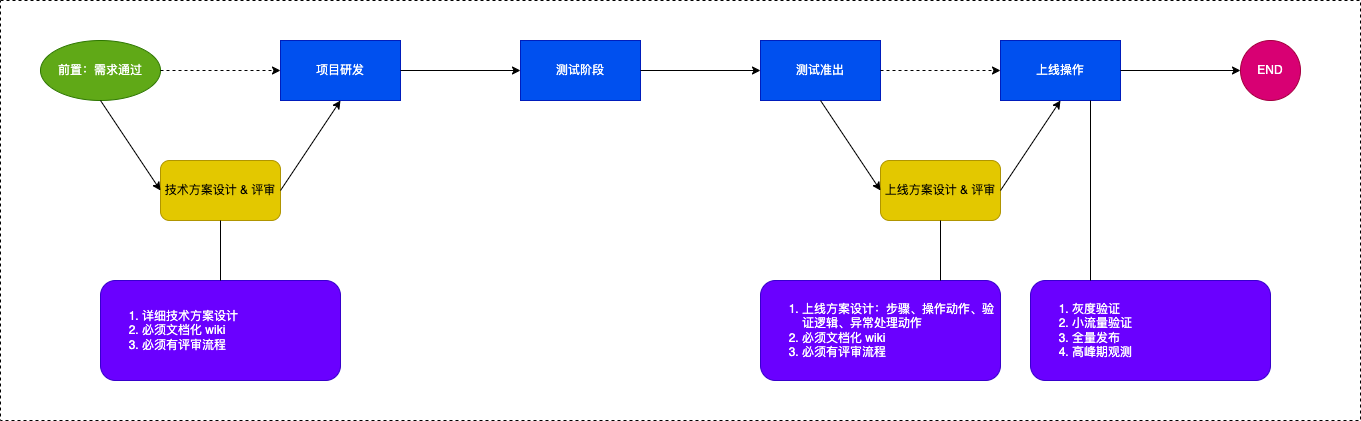

The diagram above was exported from draw.io. Its source (the exported page's mxGraphModel, read from the mxfile embedded in the PNG):
<mxGraphModel dx="200" dy="797" grid="1" gridSize="10" guides="1" tooltips="1" connect="1" arrows="1" fold="1" page="1" pageScale="1" pageWidth="1169" pageHeight="827" math="0" shadow="0">
  <root>
    <mxCell id="0" />
    <mxCell id="1" parent="0" />
    <mxCell id="26" value="" style="rounded=0;whiteSpace=wrap;html=1;strokeColor=#000000;fillColor=none;dashed=1;" vertex="1" parent="1">
      <mxGeometry x="240" y="120" width="1360" height="420" as="geometry" />
    </mxCell>
    <mxCell id="3" value="项目研发" style="rounded=0;whiteSpace=wrap;html=1;fillColor=#0050ef;fontColor=#ffffff;strokeColor=#001DBC;" vertex="1" parent="1">
      <mxGeometry x="520" y="160" width="120" height="60" as="geometry" />
    </mxCell>
    <mxCell id="4" value="测试阶段" style="rounded=0;whiteSpace=wrap;html=1;fillColor=#0050ef;fontColor=#ffffff;strokeColor=#001DBC;" vertex="1" parent="1">
      <mxGeometry x="760" y="160" width="120" height="60" as="geometry" />
    </mxCell>
    <mxCell id="5" value="测试准出" style="rounded=0;whiteSpace=wrap;html=1;fillColor=#0050ef;fontColor=#ffffff;strokeColor=#001DBC;" vertex="1" parent="1">
      <mxGeometry x="1000" y="160" width="120" height="60" as="geometry" />
    </mxCell>
    <mxCell id="6" value="上线操作" style="rounded=0;whiteSpace=wrap;html=1;fillColor=#0050ef;fontColor=#ffffff;strokeColor=#001DBC;" vertex="1" parent="1">
      <mxGeometry x="1240" y="160" width="120" height="60" as="geometry" />
    </mxCell>
    <mxCell id="7" value="&lt;span style=&quot;color: rgb(255, 255, 255);&quot;&gt;前置：需求通过&lt;/span&gt;" style="ellipse;whiteSpace=wrap;html=1;fillColor=#60a917;fontColor=#ffffff;strokeColor=#2D7600;" vertex="1" parent="1">
      <mxGeometry x="280" y="160" width="120" height="60" as="geometry" />
    </mxCell>
    <mxCell id="8" value="END" style="ellipse;whiteSpace=wrap;html=1;aspect=fixed;fillColor=#d80073;fontColor=#ffffff;strokeColor=#A50040;" vertex="1" parent="1">
      <mxGeometry x="1480" y="160" width="60" height="60" as="geometry" />
    </mxCell>
    <mxCell id="9" value="技术方案设计 &amp;amp; 评审" style="rounded=1;whiteSpace=wrap;html=1;strokeColor=#B09500;fillColor=#e3c800;fontColor=#000000;" vertex="1" parent="1">
      <mxGeometry x="400" y="280" width="120" height="60" as="geometry" />
    </mxCell>
    <mxCell id="10" value="" style="endArrow=classic;html=1;exitX=1;exitY=0.5;exitDx=0;exitDy=0;entryX=0;entryY=0.5;entryDx=0;entryDy=0;dashed=1;" edge="1" parent="1" source="7" target="3">
      <mxGeometry width="50" height="50" relative="1" as="geometry">
        <mxPoint x="710" y="280" as="sourcePoint" />
        <mxPoint x="760" y="230" as="targetPoint" />
      </mxGeometry>
    </mxCell>
    <mxCell id="11" value="" style="endArrow=classic;html=1;exitX=0.5;exitY=1;exitDx=0;exitDy=0;entryX=0;entryY=0.5;entryDx=0;entryDy=0;" edge="1" parent="1" source="7" target="9">
      <mxGeometry width="50" height="50" relative="1" as="geometry">
        <mxPoint x="710" y="280" as="sourcePoint" />
        <mxPoint x="370" y="310" as="targetPoint" />
      </mxGeometry>
    </mxCell>
    <mxCell id="12" value="" style="endArrow=classic;html=1;exitX=1;exitY=0.5;exitDx=0;exitDy=0;entryX=0.5;entryY=1;entryDx=0;entryDy=0;" edge="1" parent="1" source="9" target="3">
      <mxGeometry width="50" height="50" relative="1" as="geometry">
        <mxPoint x="710" y="280" as="sourcePoint" />
        <mxPoint x="760" y="230" as="targetPoint" />
      </mxGeometry>
    </mxCell>
    <mxCell id="13" value="" style="endArrow=classic;html=1;exitX=1;exitY=0.5;exitDx=0;exitDy=0;entryX=0;entryY=0.5;entryDx=0;entryDy=0;" edge="1" parent="1" source="3" target="4">
      <mxGeometry width="50" height="50" relative="1" as="geometry">
        <mxPoint x="710" y="280" as="sourcePoint" />
        <mxPoint x="760" y="230" as="targetPoint" />
      </mxGeometry>
    </mxCell>
    <mxCell id="14" value="&lt;ol&gt;&lt;li&gt;详细技术方案设计&lt;/li&gt;&lt;li&gt;必须文档化 wiki&lt;/li&gt;&lt;li&gt;必须有评审流程&lt;/li&gt;&lt;/ol&gt;" style="rounded=1;whiteSpace=wrap;html=1;align=left;fillColor=#6a00ff;strokeColor=#3700CC;fontColor=#ffffff;" vertex="1" parent="1">
      <mxGeometry x="340" y="400" width="240" height="100" as="geometry" />
    </mxCell>
    <mxCell id="15" value="" style="endArrow=none;html=1;exitX=0.5;exitY=1;exitDx=0;exitDy=0;entryX=0.5;entryY=0;entryDx=0;entryDy=0;" edge="1" parent="1" source="9" target="14">
      <mxGeometry width="50" height="50" relative="1" as="geometry">
        <mxPoint x="710" y="330" as="sourcePoint" />
        <mxPoint x="760" y="280" as="targetPoint" />
      </mxGeometry>
    </mxCell>
    <mxCell id="16" value="" style="endArrow=classic;html=1;exitX=1;exitY=0.5;exitDx=0;exitDy=0;entryX=0;entryY=0.5;entryDx=0;entryDy=0;" edge="1" parent="1" source="4" target="5">
      <mxGeometry width="50" height="50" relative="1" as="geometry">
        <mxPoint x="650" y="200" as="sourcePoint" />
        <mxPoint x="770" y="200" as="targetPoint" />
      </mxGeometry>
    </mxCell>
    <mxCell id="17" value="" style="endArrow=classic;html=1;entryX=0;entryY=0.5;entryDx=0;entryDy=0;dashed=1;" edge="1" parent="1" target="6">
      <mxGeometry width="50" height="50" relative="1" as="geometry">
        <mxPoint x="1120" y="190" as="sourcePoint" />
        <mxPoint x="1010" y="200" as="targetPoint" />
      </mxGeometry>
    </mxCell>
    <mxCell id="18" value="" style="endArrow=classic;html=1;exitX=1;exitY=0.5;exitDx=0;exitDy=0;entryX=0;entryY=0.5;entryDx=0;entryDy=0;" edge="1" parent="1" source="6" target="8">
      <mxGeometry width="50" height="50" relative="1" as="geometry">
        <mxPoint x="1130" y="200" as="sourcePoint" />
        <mxPoint x="1250" y="200" as="targetPoint" />
      </mxGeometry>
    </mxCell>
    <mxCell id="19" value="上线方案设计 &amp;amp; 评审" style="rounded=1;whiteSpace=wrap;html=1;strokeColor=#B09500;fillColor=#e3c800;fontColor=#000000;" vertex="1" parent="1">
      <mxGeometry x="1120" y="280" width="120" height="60" as="geometry" />
    </mxCell>
    <mxCell id="20" value="&lt;ol&gt;&lt;li&gt;上线方案设计：步骤、操作动作、验证逻辑、异常处理动作&lt;/li&gt;&lt;li&gt;必须文档化 wiki&lt;/li&gt;&lt;li&gt;必须有评审流程&lt;/li&gt;&lt;/ol&gt;" style="rounded=1;whiteSpace=wrap;html=1;strokeColor=#3700CC;align=left;fillColor=#6a00ff;fontColor=#ffffff;" vertex="1" parent="1">
      <mxGeometry x="1000" y="400" width="240" height="100" as="geometry" />
    </mxCell>
    <mxCell id="21" value="" style="endArrow=none;html=1;exitX=0.5;exitY=1;exitDx=0;exitDy=0;entryX=0.75;entryY=0;entryDx=0;entryDy=0;" edge="1" parent="1" source="19" target="20">
      <mxGeometry width="50" height="50" relative="1" as="geometry">
        <mxPoint x="1090" y="470" as="sourcePoint" />
        <mxPoint x="1140" y="420" as="targetPoint" />
      </mxGeometry>
    </mxCell>
    <mxCell id="22" value="" style="endArrow=classic;html=1;exitX=0.5;exitY=1;exitDx=0;exitDy=0;entryX=0;entryY=0.5;entryDx=0;entryDy=0;" edge="1" parent="1" source="5" target="19">
      <mxGeometry width="50" height="50" relative="1" as="geometry">
        <mxPoint x="980" y="360" as="sourcePoint" />
        <mxPoint x="1030" y="310" as="targetPoint" />
      </mxGeometry>
    </mxCell>
    <mxCell id="23" value="" style="endArrow=classic;html=1;exitX=1;exitY=0.5;exitDx=0;exitDy=0;entryX=0.5;entryY=1;entryDx=0;entryDy=0;" edge="1" parent="1" source="19" target="6">
      <mxGeometry width="50" height="50" relative="1" as="geometry">
        <mxPoint x="980" y="360" as="sourcePoint" />
        <mxPoint x="1030" y="310" as="targetPoint" />
      </mxGeometry>
    </mxCell>
    <mxCell id="24" value="&lt;ol&gt;&lt;li&gt;灰度验证&lt;/li&gt;&lt;li&gt;小流量验证&lt;/li&gt;&lt;li&gt;全量发布&lt;/li&gt;&lt;li&gt;高峰期观测&lt;/li&gt;&lt;/ol&gt;" style="rounded=1;whiteSpace=wrap;html=1;strokeColor=#3700CC;align=left;fillColor=#6a00ff;fontColor=#ffffff;" vertex="1" parent="1">
      <mxGeometry x="1270" y="400" width="240" height="100" as="geometry" />
    </mxCell>
    <mxCell id="25" value="" style="endArrow=none;html=1;exitX=0.75;exitY=1;exitDx=0;exitDy=0;entryX=0.25;entryY=0;entryDx=0;entryDy=0;" edge="1" parent="1" source="6" target="24">
      <mxGeometry width="50" height="50" relative="1" as="geometry">
        <mxPoint x="1190" y="350" as="sourcePoint" />
        <mxPoint x="1190" y="410" as="targetPoint" />
      </mxGeometry>
    </mxCell>
  </root>
</mxGraphModel>